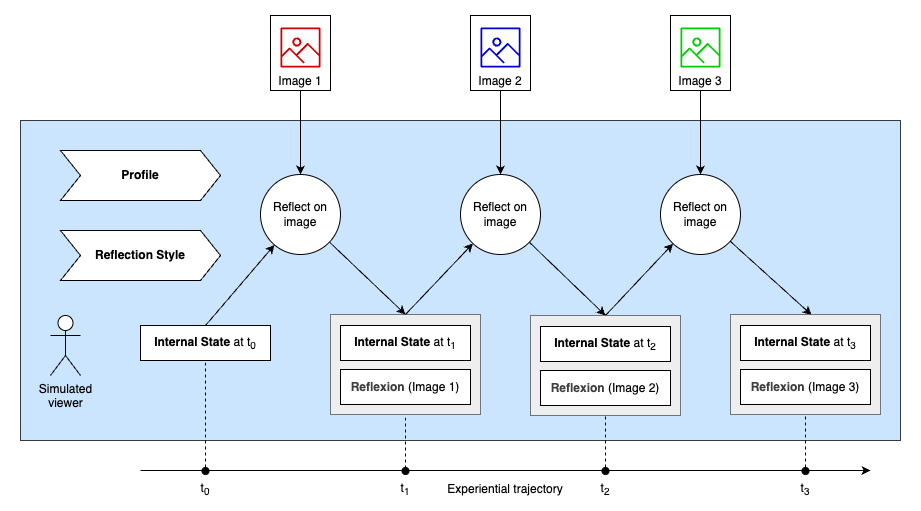

The diagram above was exported from draw.io. Its source (the exported page's mxGraphModel, read from the mxfile embedded in the PNG):
<mxGraphModel dx="1984" dy="899" grid="1" gridSize="10" guides="1" tooltips="1" connect="1" arrows="1" fold="1" page="1" pageScale="1" pageWidth="850" pageHeight="1100" math="0" shadow="0">
  <root>
    <mxCell id="0" />
    <mxCell id="1" parent="0" />
    <mxCell id="95" value="" style="rounded=0;whiteSpace=wrap;html=1;fillColor=default;strokeColor=none;" vertex="1" parent="1">
      <mxGeometry x="-20" y="50" width="920" height="510" as="geometry" />
    </mxCell>
    <mxCell id="44" value="" style="rounded=0;whiteSpace=wrap;html=1;fillColor=#cce5ff;strokeColor=#36393d;" parent="1" vertex="1">
      <mxGeometry y="170" width="880" height="320" as="geometry" />
    </mxCell>
    <mxCell id="83" value="" style="rounded=0;whiteSpace=wrap;html=1;strokeWidth=0.5;fillStyle=auto;fillColor=#eeeeee;strokeColor=#36393d;" parent="1" vertex="1">
      <mxGeometry x="310" y="364" width="150" height="100" as="geometry" />
    </mxCell>
    <mxCell id="5" value="&lt;b&gt;Internal State&lt;/b&gt; at t&lt;sub&gt;0&lt;/sub&gt;" style="rounded=0;whiteSpace=wrap;html=1;" parent="1" vertex="1">
      <mxGeometry x="120" y="375" width="130" height="35" as="geometry" />
    </mxCell>
    <mxCell id="6" value="&lt;font&gt;&lt;span style=&quot;color: rgb(0, 0, 0);&quot;&gt;&lt;b&gt;Internal State&lt;/b&gt;&lt;/span&gt;&amp;nbsp;at t&lt;sub&gt;1&lt;/sub&gt;&lt;/font&gt;" style="rounded=0;whiteSpace=wrap;html=1;" parent="1" vertex="1">
      <mxGeometry x="320" y="375" width="130" height="35" as="geometry" />
    </mxCell>
    <mxCell id="9" value="Simulated&lt;br&gt;viewer" style="shape=umlActor;verticalLabelPosition=bottom;verticalAlign=top;html=1;outlineConnect=0;" parent="1" vertex="1">
      <mxGeometry x="30" y="365" width="30" height="60" as="geometry" />
    </mxCell>
    <mxCell id="10" value="Imag&lt;span style=&quot;color: rgba(0, 0, 0, 0); font-family: monospace; font-size: 0px;&quot;&gt;%3CmxGraphModel%3E%3Croot%3E%3CmxCell%20id%3D%220%22%2F%3E%3CmxCell%20id%3D%221%22%20parent%3D%220%22%2F%3E%3CmxCell%20id%3D%222%22%20value%3D%22Profile%22%20style%3D%22rounded%3D0%3BwhiteSpace%3Dwrap%3Bhtml%3D1%3B%22%20vertex%3D%221%22%20parent%3D%221%22%3E%3CmxGeometry%20x%3D%2290%22%20y%3D%22260%22%20width%3D%22120%22%20height%3D%2260%22%20as%3D%22geometry%22%2F%3E%3C%2FmxCell%3E%3C%2Froot%3E%3C%2FmxGraphModel%3E&lt;/span&gt;e 1&lt;span style=&quot;color: rgba(0, 0, 0, 0); font-family: monospace; font-size: 0px;&quot;&gt;%3CmxGraphModel%3E%3Croot%3E%3CmxCell%20id%3D%220%22%2F%3E%3CmxCell%20id%3D%221%22%20parent%3D%220%22%2F%3E%3CmxCell%20id%3D%222%22%20value%3D%22Profile%22%20style%3D%22rounded%3D0%3BwhiteSpace%3Dwrap%3Bhtml%3D1%3B%22%20vertex%3D%221%22%20parent%3D%221%22%3E%3CmxGeometry%20x%3D%2290%22%20y%3D%22260%22%20width%3D%22120%22%20height%3D%2260%22%20as%3D%22geometry%22%2F%3E%3C%2FmxCell%3E%3C%2Froot%3E%3C%2FmxGraphModel%3E&lt;/span&gt;" style="rounded=0;whiteSpace=wrap;html=1;align=center;verticalAlign=bottom;" parent="1" vertex="1">
      <mxGeometry x="250" y="65" width="60" height="75" as="geometry" />
    </mxCell>
    <mxCell id="17" value="" style="endArrow=classic;html=1;exitX=0.5;exitY=1;exitDx=0;exitDy=0;" parent="1" source="10" target="21" edge="1">
      <mxGeometry width="50" height="50" relative="1" as="geometry">
        <mxPoint x="280" y="140" as="sourcePoint" />
        <mxPoint x="300" y="328" as="targetPoint" />
      </mxGeometry>
    </mxCell>
    <mxCell id="20" value="" style="endArrow=classic;html=1;exitX=0.5;exitY=0;exitDx=0;exitDy=0;" parent="1" source="5" target="21" edge="1">
      <mxGeometry width="50" height="50" relative="1" as="geometry">
        <mxPoint x="200" y="383.6363636363635" as="sourcePoint" />
        <mxPoint x="300" y="356.36363636363626" as="targetPoint" />
      </mxGeometry>
    </mxCell>
    <mxCell id="21" value="Reflect on image" style="ellipse;whiteSpace=wrap;html=1;aspect=fixed;" parent="1" vertex="1">
      <mxGeometry x="240" y="224" width="80" height="80" as="geometry" />
    </mxCell>
    <mxCell id="24" value="" style="endArrow=classic;html=1;entryX=0.5;entryY=0;entryDx=0;entryDy=0;" parent="1" source="21" target="83" edge="1">
      <mxGeometry width="50" height="50" relative="1" as="geometry">
        <mxPoint x="334.8556270541642" y="277.13906763541036" as="sourcePoint" />
        <mxPoint x="348" y="310" as="targetPoint" />
      </mxGeometry>
    </mxCell>
    <mxCell id="25" value="&lt;span style=&quot;color: rgb(0, 0, 0);&quot;&gt;Reflect on image&lt;/span&gt;" style="ellipse;whiteSpace=wrap;html=1;aspect=fixed;" parent="1" vertex="1">
      <mxGeometry x="440" y="224" width="80" height="80" as="geometry" />
    </mxCell>
    <mxCell id="27" value="" style="endArrow=classic;html=1;entryX=0.5;entryY=0;entryDx=0;entryDy=0;" parent="1" source="25" target="84" edge="1">
      <mxGeometry width="50" height="50" relative="1" as="geometry">
        <mxPoint x="410" y="700" as="sourcePoint" />
        <mxPoint x="585" y="375" as="targetPoint" />
      </mxGeometry>
    </mxCell>
    <mxCell id="30" value="" style="endArrow=classic;html=1;exitX=0.5;exitY=1;exitDx=0;exitDy=0;" parent="1" source="91" target="25" edge="1">
      <mxGeometry width="50" height="50" relative="1" as="geometry">
        <mxPoint x="480" y="139" as="sourcePoint" />
        <mxPoint x="490" y="680" as="targetPoint" />
      </mxGeometry>
    </mxCell>
    <mxCell id="31" value="" style="endArrow=classic;html=1;exitX=0.5;exitY=0;exitDx=0;exitDy=0;" parent="1" source="83" target="25" edge="1">
      <mxGeometry width="50" height="50" relative="1" as="geometry">
        <mxPoint x="450" y="740" as="sourcePoint" />
        <mxPoint x="500" y="690" as="targetPoint" />
      </mxGeometry>
    </mxCell>
    <mxCell id="33" value="&lt;span style=&quot;color: rgb(0, 0, 0);&quot;&gt;Reflect on image&lt;/span&gt;" style="ellipse;whiteSpace=wrap;html=1;aspect=fixed;" parent="1" vertex="1">
      <mxGeometry x="640" y="224" width="80" height="80" as="geometry" />
    </mxCell>
    <mxCell id="39" value="" style="endArrow=classic;html=1;entryX=0.541;entryY=0.005;entryDx=0;entryDy=0;entryPerimeter=0;" parent="1" source="33" target="87" edge="1">
      <mxGeometry width="50" height="50" relative="1" as="geometry">
        <mxPoint x="460" y="760" as="sourcePoint" />
        <mxPoint x="785" y="375" as="targetPoint" />
      </mxGeometry>
    </mxCell>
    <mxCell id="40" value="" style="endArrow=classic;html=1;exitX=0.5;exitY=1;exitDx=0;exitDy=0;" parent="1" source="93" target="33" edge="1">
      <mxGeometry width="50" height="50" relative="1" as="geometry">
        <mxPoint x="680" y="139" as="sourcePoint" />
        <mxPoint x="520" y="720" as="targetPoint" />
      </mxGeometry>
    </mxCell>
    <mxCell id="41" value="" style="endArrow=classic;html=1;exitX=0.5;exitY=0;exitDx=0;exitDy=0;" parent="1" source="84" target="33" edge="1">
      <mxGeometry width="50" height="50" relative="1" as="geometry">
        <mxPoint x="585" y="375" as="sourcePoint" />
        <mxPoint x="530" y="730" as="targetPoint" />
      </mxGeometry>
    </mxCell>
    <mxCell id="58" value="&lt;b&gt;Profile&lt;/b&gt;" style="shape=step;perimeter=stepPerimeter;whiteSpace=wrap;html=1;fixedSize=1;" parent="1" vertex="1">
      <mxGeometry x="40" y="200" width="160" height="50" as="geometry" />
    </mxCell>
    <mxCell id="59" value="&lt;b&gt;Reflection Style&lt;/b&gt;" style="shape=step;perimeter=stepPerimeter;whiteSpace=wrap;html=1;fixedSize=1;" parent="1" vertex="1">
      <mxGeometry x="40" y="280" width="160" height="50" as="geometry" />
    </mxCell>
    <mxCell id="61" value="" style="endArrow=none;html=1;endFill=0;startArrow=classic;startFill=1;" parent="1" edge="1">
      <mxGeometry width="50" height="50" relative="1" as="geometry">
        <mxPoint x="850" y="520" as="sourcePoint" />
        <mxPoint x="120" y="520" as="targetPoint" />
      </mxGeometry>
    </mxCell>
    <mxCell id="62" value="" style="ellipse;whiteSpace=wrap;html=1;aspect=fixed;fillColor=#000000;" parent="1" vertex="1">
      <mxGeometry x="181.5" y="517" width="7" height="7" as="geometry" />
    </mxCell>
    <mxCell id="64" value="t&lt;sub&gt;0&lt;/sub&gt;" style="text;html=1;align=center;verticalAlign=middle;whiteSpace=wrap;rounded=0;" parent="1" vertex="1">
      <mxGeometry x="155" y="524" width="60" height="30" as="geometry" />
    </mxCell>
    <mxCell id="68" value="" style="ellipse;whiteSpace=wrap;html=1;aspect=fixed;fillColor=#000000;" parent="1" vertex="1">
      <mxGeometry x="381.5" y="517" width="7" height="7" as="geometry" />
    </mxCell>
    <mxCell id="69" value="" style="ellipse;whiteSpace=wrap;html=1;aspect=fixed;fillColor=#000000;" parent="1" vertex="1">
      <mxGeometry x="581.5" y="517" width="7" height="7" as="geometry" />
    </mxCell>
    <mxCell id="70" value="" style="ellipse;whiteSpace=wrap;html=1;aspect=fixed;fillColor=#000000;" parent="1" vertex="1">
      <mxGeometry x="781.5" y="517" width="7" height="7" as="geometry" />
    </mxCell>
    <mxCell id="71" value="t&lt;sub&gt;1&lt;/sub&gt;" style="text;html=1;align=center;verticalAlign=middle;whiteSpace=wrap;rounded=0;" parent="1" vertex="1">
      <mxGeometry x="355" y="524" width="60" height="30" as="geometry" />
    </mxCell>
    <mxCell id="72" value="t&lt;sub&gt;2&lt;/sub&gt;" style="text;html=1;align=center;verticalAlign=middle;whiteSpace=wrap;rounded=0;" parent="1" vertex="1">
      <mxGeometry x="555" y="524" width="60" height="30" as="geometry" />
    </mxCell>
    <mxCell id="73" value="t&lt;sub&gt;3&lt;/sub&gt;" style="text;html=1;align=center;verticalAlign=middle;whiteSpace=wrap;rounded=0;" parent="1" vertex="1">
      <mxGeometry x="755" y="524" width="60" height="30" as="geometry" />
    </mxCell>
    <mxCell id="74" value="Experiential trajectory" style="text;html=1;align=center;verticalAlign=middle;whiteSpace=wrap;rounded=0;" parent="1" vertex="1">
      <mxGeometry x="415" y="524" width="140" height="30" as="geometry" />
    </mxCell>
    <mxCell id="76" value="" style="endArrow=none;dashed=1;html=1;entryX=0.5;entryY=1;entryDx=0;entryDy=0;exitX=0.5;exitY=0;exitDx=0;exitDy=0;" parent="1" source="62" target="5" edge="1">
      <mxGeometry width="50" height="50" relative="1" as="geometry">
        <mxPoint x="360" y="460" as="sourcePoint" />
        <mxPoint x="410" y="410" as="targetPoint" />
      </mxGeometry>
    </mxCell>
    <mxCell id="78" value="" style="endArrow=none;dashed=1;html=1;entryX=0.5;entryY=1;entryDx=0;entryDy=0;exitX=0.5;exitY=1;exitDx=0;exitDy=0;" parent="1" source="68" target="83" edge="1">
      <mxGeometry width="50" height="50" relative="1" as="geometry">
        <mxPoint x="190" y="450" as="sourcePoint" />
        <mxPoint x="190" y="435" as="targetPoint" />
      </mxGeometry>
    </mxCell>
    <mxCell id="80" value="" style="endArrow=none;dashed=1;html=1;entryX=0.5;entryY=1;entryDx=0;entryDy=0;exitX=0.5;exitY=0;exitDx=0;exitDy=0;" parent="1" source="69" edge="1">
      <mxGeometry width="50" height="50" relative="1" as="geometry">
        <mxPoint x="200" y="460" as="sourcePoint" />
        <mxPoint x="585" y="410" as="targetPoint" />
      </mxGeometry>
    </mxCell>
    <mxCell id="81" value="" style="endArrow=none;dashed=1;html=1;entryX=0.5;entryY=1;entryDx=0;entryDy=0;exitX=0.5;exitY=0;exitDx=0;exitDy=0;" parent="1" source="70" edge="1">
      <mxGeometry width="50" height="50" relative="1" as="geometry">
        <mxPoint x="510" y="520" as="sourcePoint" />
        <mxPoint x="785" y="410" as="targetPoint" />
      </mxGeometry>
    </mxCell>
    <mxCell id="13" value="&lt;b style=&quot;color: rgb(63, 63, 63); scrollbar-color: rgb(226, 226, 226) rgb(251, 251, 251);&quot;&gt;Reflexion&lt;/b&gt;&lt;span style=&quot;scrollbar-color: rgb(226, 226, 226) rgb(251, 251, 251); color: rgb(0, 0, 0);&quot;&gt;&amp;nbsp;(Image 1)&lt;/span&gt;" style="rounded=0;whiteSpace=wrap;html=1;" parent="1" vertex="1">
      <mxGeometry x="320" y="419" width="130" height="35" as="geometry" />
    </mxCell>
    <mxCell id="84" value="" style="rounded=0;whiteSpace=wrap;html=1;fillColor=#eeeeee;strokeWidth=0.5;fillStyle=auto;strokeColor=#36393d;" parent="1" vertex="1">
      <mxGeometry x="510" y="365" width="150" height="100" as="geometry" />
    </mxCell>
    <mxCell id="85" value="&lt;font&gt;&lt;span style=&quot;color: rgb(0, 0, 0);&quot;&gt;&lt;b&gt;Internal State&lt;/b&gt;&lt;/span&gt;&amp;nbsp;at t&lt;sub&gt;2&lt;/sub&gt;&lt;/font&gt;" style="rounded=0;whiteSpace=wrap;html=1;" parent="1" vertex="1">
      <mxGeometry x="520" y="376" width="130" height="35" as="geometry" />
    </mxCell>
    <mxCell id="86" value="&lt;b style=&quot;color: rgb(63, 63, 63); scrollbar-color: rgb(226, 226, 226) rgb(251, 251, 251);&quot;&gt;Reflexion&lt;/b&gt;&lt;span style=&quot;color: rgb(0, 0, 0); scrollbar-color: rgb(226, 226, 226) rgb(251, 251, 251);&quot;&gt;&amp;nbsp;(Image 2)&lt;/span&gt;" style="rounded=0;whiteSpace=wrap;html=1;" parent="1" vertex="1">
      <mxGeometry x="520" y="420" width="130" height="35" as="geometry" />
    </mxCell>
    <mxCell id="87" value="" style="rounded=0;whiteSpace=wrap;html=1;fillColor=#eeeeee;strokeWidth=0.5;fillStyle=auto;strokeColor=#36393d;" parent="1" vertex="1">
      <mxGeometry x="710" y="364" width="150" height="100" as="geometry" />
    </mxCell>
    <mxCell id="88" value="&lt;font&gt;&lt;span style=&quot;color: rgb(0, 0, 0);&quot;&gt;&lt;b&gt;Internal State&lt;/b&gt;&lt;/span&gt;&amp;nbsp;at t&lt;sub&gt;3&lt;/sub&gt;&lt;/font&gt;" style="rounded=0;whiteSpace=wrap;html=1;" parent="1" vertex="1">
      <mxGeometry x="720" y="375" width="130" height="35" as="geometry" />
    </mxCell>
    <mxCell id="89" value="&lt;b style=&quot;color: rgb(63, 63, 63); scrollbar-color: rgb(226, 226, 226) rgb(251, 251, 251);&quot;&gt;Reflexion&lt;/b&gt;&lt;span style=&quot;color: rgb(0, 0, 0); scrollbar-color: rgb(226, 226, 226) rgb(251, 251, 251);&quot;&gt;&amp;nbsp;(Image 3)&lt;/span&gt;" style="rounded=0;whiteSpace=wrap;html=1;" parent="1" vertex="1">
      <mxGeometry x="720" y="419" width="130" height="35" as="geometry" />
    </mxCell>
    <mxCell id="90" value="" style="sketch=0;outlineConnect=0;fontColor=#232F3E;gradientColor=none;fillColor=#CC0000;strokeColor=none;dashed=0;verticalLabelPosition=bottom;verticalAlign=top;align=center;html=1;fontSize=12;fontStyle=0;aspect=fixed;pointerEvents=1;shape=mxgraph.aws4.container_registry_image;" parent="1" vertex="1">
      <mxGeometry x="260" y="77" width="40" height="40" as="geometry" />
    </mxCell>
    <mxCell id="91" value="Imag&lt;span style=&quot;color: rgba(0, 0, 0, 0); font-family: monospace; font-size: 0px;&quot;&gt;%3CmxGraphModel%3E%3Croot%3E%3CmxCell%20id%3D%220%22%2F%3E%3CmxCell%20id%3D%221%22%20parent%3D%220%22%2F%3E%3CmxCell%20id%3D%222%22%20value%3D%22Profile%22%20style%3D%22rounded%3D0%3BwhiteSpace%3Dwrap%3Bhtml%3D1%3B%22%20vertex%3D%221%22%20parent%3D%221%22%3E%3CmxGeometry%20x%3D%2290%22%20y%3D%22260%22%20width%3D%22120%22%20height%3D%2260%22%20as%3D%22geometry%22%2F%3E%3C%2FmxCell%3E%3C%2Froot%3E%3C%2FmxGraphModel%3E&lt;/span&gt;e 2&lt;span style=&quot;color: rgba(0, 0, 0, 0); font-family: monospace; font-size: 0px;&quot;&gt;%3CmxGraphModel%3E%3Croot%3E%3CmxCell%20id%3D%220%22%2F%3E%3CmxCell%20id%3D%221%22%20parent%3D%220%22%2F%3E%3CmxCell%20id%3D%222%22%20value%3D%22Profile%22%20style%3D%22rounded%3D0%3BwhiteSpace%3Dwrap%3Bhtml%3D1%3B%22%20vertex%3D%221%22%20parent%3D%221%22%3E%3CmxGeometry%20x%3D%2290%22%20y%3D%22260%22%20width%3D%22120%22%20height%3D%2260%22%20as%3D%22geometry%22%2F%3E%3C%2FmxCell%3E%3C%2Froot%3E%3C%2FmxGraphModel%3E&lt;/span&gt;" style="rounded=0;whiteSpace=wrap;html=1;align=center;verticalAlign=bottom;" parent="1" vertex="1">
      <mxGeometry x="450" y="65" width="60" height="75" as="geometry" />
    </mxCell>
    <mxCell id="92" value="" style="sketch=0;outlineConnect=0;fontColor=#232F3E;gradientColor=none;fillColor=#0000CC;strokeColor=none;dashed=0;verticalLabelPosition=bottom;verticalAlign=top;align=center;html=1;fontSize=12;fontStyle=0;aspect=fixed;pointerEvents=1;shape=mxgraph.aws4.container_registry_image;" parent="1" vertex="1">
      <mxGeometry x="460" y="77" width="40" height="40" as="geometry" />
    </mxCell>
    <mxCell id="93" value="Imag&lt;span style=&quot;color: rgba(0, 0, 0, 0); font-family: monospace; font-size: 0px;&quot;&gt;%3CmxGraphModel%3E%3Croot%3E%3CmxCell%20id%3D%220%22%2F%3E%3CmxCell%20id%3D%221%22%20parent%3D%220%22%2F%3E%3CmxCell%20id%3D%222%22%20value%3D%22Profile%22%20style%3D%22rounded%3D0%3BwhiteSpace%3Dwrap%3Bhtml%3D1%3B%22%20vertex%3D%221%22%20parent%3D%221%22%3E%3CmxGeometry%20x%3D%2290%22%20y%3D%22260%22%20width%3D%22120%22%20height%3D%2260%22%20as%3D%22geometry%22%2F%3E%3C%2FmxCell%3E%3C%2Froot%3E%3C%2FmxGraphModel%3E&lt;/span&gt;e 3&lt;span style=&quot;color: rgba(0, 0, 0, 0); font-family: monospace; font-size: 0px;&quot;&gt;%3CmxGraphModel%3E%3Croot%3E%3CmxCell%20id%3D%220%22%2F%3E%3CmxCell%20id%3D%221%22%20parent%3D%220%22%2F%3E%3CmxCell%20id%3D%222%22%20value%3D%22Profile%22%20style%3D%22rounded%3D0%3BwhiteSpace%3Dwrap%3Bhtml%3D1%3B%22%20vertex%3D%221%22%20parent%3D%221%22%3E%3CmxGeometry%20x%3D%2290%22%20y%3D%22260%22%20width%3D%22120%22%20height%3D%2260%22%20as%3D%22geometry%22%2F%3E%3C%2FmxCell%3E%3C%2Froot%3E%3C%2FmxGraphModel%3E&lt;/span&gt;" style="rounded=0;whiteSpace=wrap;html=1;align=center;verticalAlign=bottom;" parent="1" vertex="1">
      <mxGeometry x="650" y="65" width="60" height="75" as="geometry" />
    </mxCell>
    <mxCell id="94" value="" style="sketch=0;outlineConnect=0;fillColor=#00CC00;strokeColor=#36393d;dashed=0;verticalLabelPosition=bottom;verticalAlign=top;align=center;html=1;fontSize=12;fontStyle=0;aspect=fixed;pointerEvents=1;shape=mxgraph.aws4.container_registry_image;" parent="1" vertex="1">
      <mxGeometry x="660" y="77" width="40" height="40" as="geometry" />
    </mxCell>
  </root>
</mxGraphModel>